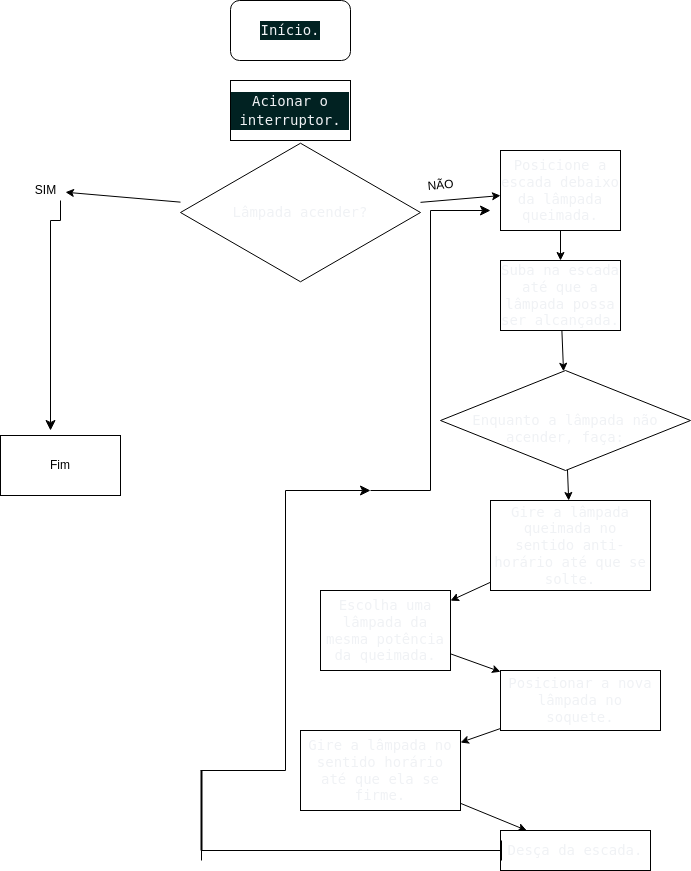

The diagram above was exported from draw.io. Its source (the exported page's mxGraphModel, read from the mxfile embedded in the PNG):
<mxGraphModel dx="1279" dy="605" grid="1" gridSize="10" guides="1" tooltips="1" connect="1" arrows="1" fold="1" page="1" pageScale="1" pageWidth="827" pageHeight="1169" math="0" shadow="0">
  <root>
    <mxCell id="0" />
    <mxCell id="1" parent="0" />
    <mxCell id="2" value="&lt;div style=&quot;color: rgb(240, 242, 245); background-color: rgb(1, 34, 34); font-family: &amp;quot;Droid Sans Mono&amp;quot;, &amp;quot;monospace&amp;quot;, monospace; font-size: 14px; line-height: 19px;&quot;&gt;&lt;div&gt;Início.&lt;/div&gt;&lt;/div&gt;" style="rounded=1;whiteSpace=wrap;html=1;" vertex="1" parent="1">
      <mxGeometry x="10" y="90" width="120" height="60" as="geometry" />
    </mxCell>
    <mxCell id="3" value="&lt;div style=&quot;color: rgb(240, 242, 245); background-color: rgb(1, 34, 34); font-family: &amp;quot;Droid Sans Mono&amp;quot;, &amp;quot;monospace&amp;quot;, monospace; font-size: 14px; line-height: 19px;&quot;&gt;&lt;div&gt;Acionar o interruptor.&lt;/div&gt;&lt;/div&gt;" style="rounded=0;whiteSpace=wrap;html=1;" vertex="1" parent="1">
      <mxGeometry x="10" y="170" width="120" height="60" as="geometry" />
    </mxCell>
    <mxCell id="12" value="" style="edgeStyle=none;html=1;" edge="1" parent="1" source="4" target="11">
      <mxGeometry relative="1" as="geometry" />
    </mxCell>
    <mxCell id="44" value="" style="edgeStyle=none;html=1;" edge="1" parent="1" source="4" target="41">
      <mxGeometry relative="1" as="geometry" />
    </mxCell>
    <mxCell id="4" value="&lt;div style=&quot;color: rgb(240, 242, 245); font-family: &amp;quot;Droid Sans Mono&amp;quot;, &amp;quot;monospace&amp;quot;, monospace; font-size: 14px;&quot;&gt;&lt;span style=&quot;background-color: initial;&quot;&gt;Lâmpada acender?&lt;/span&gt;&lt;br&gt;&lt;/div&gt;" style="html=1;whiteSpace=wrap;aspect=fixed;shape=isoRectangle;" vertex="1" parent="1">
      <mxGeometry x="-40" y="230" width="240" height="144" as="geometry" />
    </mxCell>
    <mxCell id="14" value="" style="edgeStyle=none;html=1;" edge="1" parent="1" source="11" target="13">
      <mxGeometry relative="1" as="geometry" />
    </mxCell>
    <mxCell id="11" value="&lt;div style=&quot;color: rgb(240, 242, 245); font-family: &amp;quot;Droid Sans Mono&amp;quot;, &amp;quot;monospace&amp;quot;, monospace; font-size: 14px;&quot;&gt;Posicione a escada debaixo da lâmpada queimada.&lt;/div&gt;" style="whiteSpace=wrap;html=1;" vertex="1" parent="1">
      <mxGeometry x="280" y="240" width="120" height="80" as="geometry" />
    </mxCell>
    <mxCell id="21" value="" style="edgeStyle=none;html=1;" edge="1" parent="1" source="13" target="20">
      <mxGeometry relative="1" as="geometry" />
    </mxCell>
    <mxCell id="13" value="&lt;div style=&quot;color: rgb(240, 242, 245); font-family: &amp;quot;Droid Sans Mono&amp;quot;, &amp;quot;monospace&amp;quot;, monospace; font-size: 14px;&quot;&gt;Suba na escada&lt;br&gt;&lt;div&gt;até que a lâmpada possa ser alcançada.&lt;/div&gt;&lt;/div&gt;" style="whiteSpace=wrap;html=1;" vertex="1" parent="1">
      <mxGeometry x="280" y="350" width="120" height="70" as="geometry" />
    </mxCell>
    <mxCell id="25" value="" style="edgeStyle=none;html=1;" edge="1" parent="1" source="20" target="24">
      <mxGeometry relative="1" as="geometry" />
    </mxCell>
    <mxCell id="20" value="&lt;div style=&quot;color: rgb(240, 242, 245); font-family: &amp;quot;Droid Sans Mono&amp;quot;, &amp;quot;monospace&amp;quot;, monospace; font-size: 14px;&quot;&gt;&lt;div&gt;&lt;br&gt;&lt;/div&gt;&lt;div&gt;Enquanto a lâmpada não acender, faça:&lt;/div&gt;&lt;/div&gt;" style="rhombus;whiteSpace=wrap;html=1;" vertex="1" parent="1">
      <mxGeometry x="220" y="460" width="250" height="100" as="geometry" />
    </mxCell>
    <mxCell id="27" value="" style="edgeStyle=none;html=1;" edge="1" parent="1" source="24" target="26">
      <mxGeometry relative="1" as="geometry" />
    </mxCell>
    <mxCell id="24" value="&lt;div style=&quot;color: rgb(240, 242, 245); font-family: &amp;quot;Droid Sans Mono&amp;quot;, &amp;quot;monospace&amp;quot;, monospace; font-size: 14px;&quot;&gt;Gire a lâmpada queimada no sentido anti-horário até que se solte.&lt;/div&gt;" style="whiteSpace=wrap;html=1;" vertex="1" parent="1">
      <mxGeometry x="270" y="590" width="160" height="90" as="geometry" />
    </mxCell>
    <mxCell id="29" value="" style="edgeStyle=none;html=1;" edge="1" parent="1" source="26" target="28">
      <mxGeometry relative="1" as="geometry" />
    </mxCell>
    <mxCell id="26" value="&lt;div style=&quot;color: rgb(240, 242, 245); font-family: &amp;quot;Droid Sans Mono&amp;quot;, &amp;quot;monospace&amp;quot;, monospace; font-size: 14px;&quot;&gt;Escolha uma lâmpada da mesma potência da queimada.&lt;/div&gt;" style="whiteSpace=wrap;html=1;" vertex="1" parent="1">
      <mxGeometry x="100" y="680" width="130" height="80" as="geometry" />
    </mxCell>
    <mxCell id="31" value="" style="edgeStyle=none;html=1;" edge="1" parent="1" source="28" target="30">
      <mxGeometry relative="1" as="geometry" />
    </mxCell>
    <mxCell id="28" value="&lt;div style=&quot;color: rgb(240, 242, 245); font-family: &amp;quot;Droid Sans Mono&amp;quot;, &amp;quot;monospace&amp;quot;, monospace; font-size: 14px;&quot;&gt;Posicionar a nova lâmpada no soquete.&lt;/div&gt;" style="whiteSpace=wrap;html=1;" vertex="1" parent="1">
      <mxGeometry x="280" y="760" width="160" height="60" as="geometry" />
    </mxCell>
    <mxCell id="33" value="" style="edgeStyle=none;html=1;" edge="1" parent="1" source="30" target="32">
      <mxGeometry relative="1" as="geometry" />
    </mxCell>
    <mxCell id="30" value="&lt;span style=&quot;color: rgb(240, 242, 245); font-family: &amp;quot;Droid Sans Mono&amp;quot;, &amp;quot;monospace&amp;quot;, monospace; font-size: 14px; background-color: initial;&quot;&gt;Gire a lâmpada no sentido horário até que ela se firme.&lt;/span&gt;" style="whiteSpace=wrap;html=1;" vertex="1" parent="1">
      <mxGeometry x="80" y="820" width="160" height="80" as="geometry" />
    </mxCell>
    <mxCell id="32" value="&lt;span style=&quot;color: rgb(240, 242, 245); font-family: &amp;quot;Droid Sans Mono&amp;quot;, &amp;quot;monospace&amp;quot;, monospace; font-size: 14px; background-color: initial;&quot;&gt;Desça da escada.&lt;/span&gt;" style="whiteSpace=wrap;html=1;" vertex="1" parent="1">
      <mxGeometry x="280" y="920" width="150" height="40" as="geometry" />
    </mxCell>
    <mxCell id="36" value="" style="edgeStyle=elbowEdgeStyle;elbow=horizontal;endArrow=classic;html=1;curved=0;rounded=0;endSize=8;startSize=8;" edge="1" parent="1">
      <mxGeometry width="50" height="50" relative="1" as="geometry">
        <mxPoint x="150" y="580" as="sourcePoint" />
        <mxPoint x="270" y="300" as="targetPoint" />
      </mxGeometry>
    </mxCell>
    <mxCell id="37" value="" style="edgeStyle=elbowEdgeStyle;elbow=horizontal;endArrow=classic;html=1;curved=0;rounded=0;endSize=8;startSize=8;" edge="1" parent="1">
      <mxGeometry width="50" height="50" relative="1" as="geometry">
        <mxPoint x="-20" y="860" as="sourcePoint" />
        <mxPoint x="150" y="580" as="targetPoint" />
      </mxGeometry>
    </mxCell>
    <mxCell id="38" value="" style="line;strokeWidth=2;direction=south;html=1;" vertex="1" parent="1">
      <mxGeometry x="-24" y="860" width="10" height="80" as="geometry" />
    </mxCell>
    <mxCell id="39" value="" style="shape=crossbar;whiteSpace=wrap;html=1;rounded=1;" vertex="1" parent="1">
      <mxGeometry x="-19" y="930" width="300" height="20" as="geometry" />
    </mxCell>
    <mxCell id="40" value="NÃO" style="text;html=1;align=center;verticalAlign=middle;resizable=0;points=[];autosize=1;strokeColor=none;fillColor=none;rotation=-5;" vertex="1" parent="1">
      <mxGeometry x="195" y="260" width="50" height="30" as="geometry" />
    </mxCell>
    <mxCell id="41" value="SIM" style="text;html=1;align=center;verticalAlign=middle;resizable=0;points=[];autosize=1;strokeColor=none;fillColor=none;rotation=0;" vertex="1" parent="1">
      <mxGeometry x="-195" y="265" width="40" height="30" as="geometry" />
    </mxCell>
    <mxCell id="42" value="" style="edgeStyle=elbowEdgeStyle;elbow=vertical;endArrow=classic;html=1;curved=0;rounded=0;endSize=8;startSize=8;" edge="1" parent="1">
      <mxGeometry width="50" height="50" relative="1" as="geometry">
        <mxPoint x="-160" y="290" as="sourcePoint" />
        <mxPoint x="-170" y="520" as="targetPoint" />
        <Array as="points">
          <mxPoint x="-170" y="310" />
        </Array>
      </mxGeometry>
    </mxCell>
    <mxCell id="45" value="Fim" style="whiteSpace=wrap;html=1;" vertex="1" parent="1">
      <mxGeometry x="-220" y="525" width="120" height="60" as="geometry" />
    </mxCell>
  </root>
</mxGraphModel>